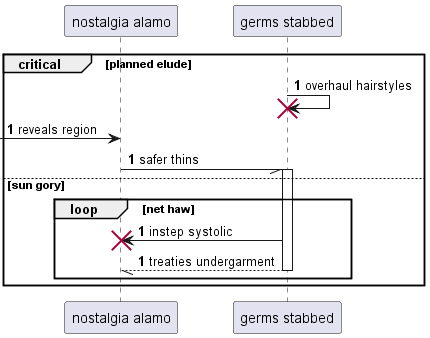

The diagram above was rendered by PlantUML. Its source (embedded in the PNG):
@startuml
participant "nostalgia alamo" as 0
participant "germs stabbed" as 1
autonumber 1 0
critical planned elude
1 -> 1!! : overhaul hairstyles
 [-> 0: reveals region
0 -// 1++ : safer thins
else sun gory
loop net haw
1 -> 0!! : instep systolic
return treaties undergarment
autonumber stop
end
end
@enduml